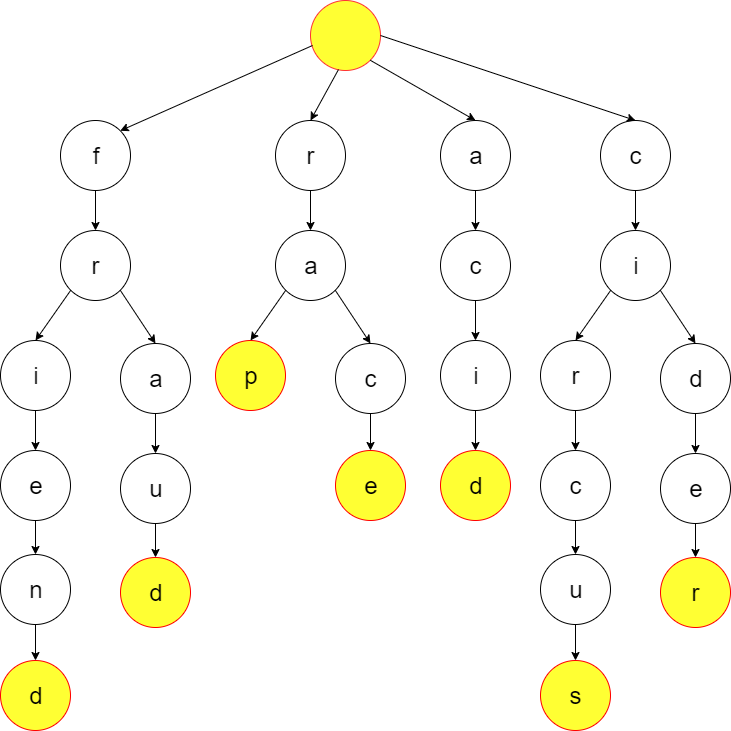

The diagram above was exported from draw.io. Its source (the exported page's mxGraphModel, read from the mxfile embedded in the PNG):
<mxGraphModel dx="1648" dy="576" grid="1" gridSize="10" guides="1" tooltips="1" connect="1" arrows="1" fold="1" page="1" pageScale="1" pageWidth="827" pageHeight="1169" math="0" shadow="0">
  <root>
    <mxCell id="0" />
    <mxCell id="1" parent="0" />
    <mxCell id="RrcCqHnlTI5QHZAXIsU4-1" value="&lt;font style=&quot;font-size: 24px&quot;&gt;f&lt;/font&gt;" style="ellipse;whiteSpace=wrap;html=1;" vertex="1" parent="1">
      <mxGeometry x="120" y="170" width="70" height="70" as="geometry" />
    </mxCell>
    <mxCell id="RrcCqHnlTI5QHZAXIsU4-2" value="" style="ellipse;whiteSpace=wrap;html=1;fillColor=#FFFF33;strokeColor=#FF3333;" vertex="1" parent="1">
      <mxGeometry x="370" y="50" width="70" height="70" as="geometry" />
    </mxCell>
    <mxCell id="RrcCqHnlTI5QHZAXIsU4-3" value="" style="endArrow=classic;html=1;exitX=0.029;exitY=0.643;exitDx=0;exitDy=0;exitPerimeter=0;entryX=1;entryY=0;entryDx=0;entryDy=0;" edge="1" parent="1" source="RrcCqHnlTI5QHZAXIsU4-2" target="RrcCqHnlTI5QHZAXIsU4-1">
      <mxGeometry width="50" height="50" relative="1" as="geometry">
        <mxPoint x="120" y="310" as="sourcePoint" />
        <mxPoint x="170" y="260" as="targetPoint" />
      </mxGeometry>
    </mxCell>
    <mxCell id="RrcCqHnlTI5QHZAXIsU4-5" value="&lt;span style=&quot;font-size: 24px&quot;&gt;r&lt;/span&gt;" style="ellipse;whiteSpace=wrap;html=1;" vertex="1" parent="1">
      <mxGeometry x="120" y="280" width="70" height="70" as="geometry" />
    </mxCell>
    <mxCell id="RrcCqHnlTI5QHZAXIsU4-6" value="&lt;span style=&quot;font-size: 24px&quot;&gt;i&lt;/span&gt;" style="ellipse;whiteSpace=wrap;html=1;" vertex="1" parent="1">
      <mxGeometry x="60" y="390" width="70" height="70" as="geometry" />
    </mxCell>
    <mxCell id="RrcCqHnlTI5QHZAXIsU4-7" value="&lt;span style=&quot;font-size: 24px&quot;&gt;e&lt;/span&gt;" style="ellipse;whiteSpace=wrap;html=1;" vertex="1" parent="1">
      <mxGeometry x="60" y="500" width="70" height="70" as="geometry" />
    </mxCell>
    <mxCell id="RrcCqHnlTI5QHZAXIsU4-8" value="&lt;span style=&quot;font-size: 24px&quot;&gt;n&lt;/span&gt;" style="ellipse;whiteSpace=wrap;html=1;" vertex="1" parent="1">
      <mxGeometry x="60" y="604" width="70" height="70" as="geometry" />
    </mxCell>
    <mxCell id="RrcCqHnlTI5QHZAXIsU4-9" value="&lt;font style=&quot;font-size: 24px&quot;&gt;d&lt;/font&gt;" style="ellipse;whiteSpace=wrap;html=1;fillColor=#FFFF33;strokeColor=#FF0000;" vertex="1" parent="1">
      <mxGeometry x="60" y="710" width="70" height="70" as="geometry" />
    </mxCell>
    <mxCell id="RrcCqHnlTI5QHZAXIsU4-11" value="" style="endArrow=classic;html=1;exitX=0;exitY=1;exitDx=0;exitDy=0;entryX=0.5;entryY=0;entryDx=0;entryDy=0;" edge="1" parent="1" source="RrcCqHnlTI5QHZAXIsU4-5" target="RrcCqHnlTI5QHZAXIsU4-6">
      <mxGeometry width="50" height="50" relative="1" as="geometry">
        <mxPoint x="60" y="850" as="sourcePoint" />
        <mxPoint x="110" y="800" as="targetPoint" />
      </mxGeometry>
    </mxCell>
    <mxCell id="RrcCqHnlTI5QHZAXIsU4-12" value="" style="endArrow=classic;html=1;exitX=0.5;exitY=1;exitDx=0;exitDy=0;entryX=0.5;entryY=0;entryDx=0;entryDy=0;" edge="1" parent="1" source="RrcCqHnlTI5QHZAXIsU4-1" target="RrcCqHnlTI5QHZAXIsU4-5">
      <mxGeometry width="50" height="50" relative="1" as="geometry">
        <mxPoint x="60" y="850" as="sourcePoint" />
        <mxPoint x="110" y="800" as="targetPoint" />
      </mxGeometry>
    </mxCell>
    <mxCell id="RrcCqHnlTI5QHZAXIsU4-13" value="" style="endArrow=classic;html=1;exitX=0.5;exitY=1;exitDx=0;exitDy=0;entryX=0.5;entryY=0;entryDx=0;entryDy=0;" edge="1" parent="1" source="RrcCqHnlTI5QHZAXIsU4-6" target="RrcCqHnlTI5QHZAXIsU4-7">
      <mxGeometry width="50" height="50" relative="1" as="geometry">
        <mxPoint x="60" y="850" as="sourcePoint" />
        <mxPoint x="110" y="800" as="targetPoint" />
      </mxGeometry>
    </mxCell>
    <mxCell id="RrcCqHnlTI5QHZAXIsU4-14" value="" style="endArrow=classic;html=1;exitX=0.5;exitY=1;exitDx=0;exitDy=0;entryX=0.5;entryY=0;entryDx=0;entryDy=0;" edge="1" parent="1" source="RrcCqHnlTI5QHZAXIsU4-7" target="RrcCqHnlTI5QHZAXIsU4-8">
      <mxGeometry width="50" height="50" relative="1" as="geometry">
        <mxPoint x="60" y="850" as="sourcePoint" />
        <mxPoint x="110" y="800" as="targetPoint" />
      </mxGeometry>
    </mxCell>
    <mxCell id="RrcCqHnlTI5QHZAXIsU4-15" value="" style="endArrow=classic;html=1;exitX=0.5;exitY=1;exitDx=0;exitDy=0;entryX=0.5;entryY=0;entryDx=0;entryDy=0;" edge="1" parent="1" source="RrcCqHnlTI5QHZAXIsU4-8" target="RrcCqHnlTI5QHZAXIsU4-9">
      <mxGeometry width="50" height="50" relative="1" as="geometry">
        <mxPoint x="60" y="850" as="sourcePoint" />
        <mxPoint x="110" y="800" as="targetPoint" />
      </mxGeometry>
    </mxCell>
    <mxCell id="RrcCqHnlTI5QHZAXIsU4-16" value="&lt;span style=&quot;font-size: 24px&quot;&gt;a&lt;/span&gt;" style="ellipse;whiteSpace=wrap;html=1;" vertex="1" parent="1">
      <mxGeometry x="180" y="393" width="70" height="70" as="geometry" />
    </mxCell>
    <mxCell id="RrcCqHnlTI5QHZAXIsU4-17" value="&lt;span style=&quot;font-size: 24px&quot;&gt;u&lt;/span&gt;" style="ellipse;whiteSpace=wrap;html=1;" vertex="1" parent="1">
      <mxGeometry x="180" y="503" width="70" height="70" as="geometry" />
    </mxCell>
    <mxCell id="RrcCqHnlTI5QHZAXIsU4-18" value="&lt;span style=&quot;font-size: 24px&quot;&gt;d&lt;/span&gt;" style="ellipse;whiteSpace=wrap;html=1;fillColor=#FFFF33;strokeColor=#FF0000;" vertex="1" parent="1">
      <mxGeometry x="180" y="607" width="70" height="70" as="geometry" />
    </mxCell>
    <mxCell id="RrcCqHnlTI5QHZAXIsU4-19" value="" style="endArrow=classic;html=1;exitX=0.5;exitY=1;exitDx=0;exitDy=0;entryX=0.5;entryY=0;entryDx=0;entryDy=0;" edge="1" source="RrcCqHnlTI5QHZAXIsU4-16" target="RrcCqHnlTI5QHZAXIsU4-17" parent="1">
      <mxGeometry width="50" height="50" relative="1" as="geometry">
        <mxPoint x="180" y="853" as="sourcePoint" />
        <mxPoint x="230" y="803" as="targetPoint" />
      </mxGeometry>
    </mxCell>
    <mxCell id="RrcCqHnlTI5QHZAXIsU4-20" value="" style="endArrow=classic;html=1;exitX=0.5;exitY=1;exitDx=0;exitDy=0;entryX=0.5;entryY=0;entryDx=0;entryDy=0;" edge="1" source="RrcCqHnlTI5QHZAXIsU4-17" target="RrcCqHnlTI5QHZAXIsU4-18" parent="1">
      <mxGeometry width="50" height="50" relative="1" as="geometry">
        <mxPoint x="180" y="853" as="sourcePoint" />
        <mxPoint x="230" y="803" as="targetPoint" />
      </mxGeometry>
    </mxCell>
    <mxCell id="RrcCqHnlTI5QHZAXIsU4-21" value="" style="endArrow=classic;html=1;exitX=1;exitY=1;exitDx=0;exitDy=0;entryX=0.5;entryY=0;entryDx=0;entryDy=0;" edge="1" parent="1" source="RrcCqHnlTI5QHZAXIsU4-5" target="RrcCqHnlTI5QHZAXIsU4-16">
      <mxGeometry width="50" height="50" relative="1" as="geometry">
        <mxPoint x="60" y="850" as="sourcePoint" />
        <mxPoint x="110" y="800" as="targetPoint" />
      </mxGeometry>
    </mxCell>
    <mxCell id="RrcCqHnlTI5QHZAXIsU4-23" value="&lt;span style=&quot;font-size: 24px&quot;&gt;r&lt;/span&gt;" style="ellipse;whiteSpace=wrap;html=1;" vertex="1" parent="1">
      <mxGeometry x="335" y="170" width="70" height="70" as="geometry" />
    </mxCell>
    <mxCell id="RrcCqHnlTI5QHZAXIsU4-24" value="&lt;span style=&quot;font-size: 24px&quot;&gt;a&lt;/span&gt;" style="ellipse;whiteSpace=wrap;html=1;" vertex="1" parent="1">
      <mxGeometry x="335" y="280" width="70" height="70" as="geometry" />
    </mxCell>
    <mxCell id="RrcCqHnlTI5QHZAXIsU4-25" value="&lt;span style=&quot;font-size: 24px&quot;&gt;p&lt;/span&gt;" style="ellipse;whiteSpace=wrap;html=1;fillColor=#FFFF33;strokeColor=#FF0000;" vertex="1" parent="1">
      <mxGeometry x="275" y="390" width="70" height="70" as="geometry" />
    </mxCell>
    <mxCell id="RrcCqHnlTI5QHZAXIsU4-26" value="" style="endArrow=classic;html=1;exitX=0;exitY=1;exitDx=0;exitDy=0;entryX=0.5;entryY=0;entryDx=0;entryDy=0;" edge="1" source="RrcCqHnlTI5QHZAXIsU4-24" target="RrcCqHnlTI5QHZAXIsU4-25" parent="1">
      <mxGeometry width="50" height="50" relative="1" as="geometry">
        <mxPoint x="275" y="850" as="sourcePoint" />
        <mxPoint x="325" y="800" as="targetPoint" />
      </mxGeometry>
    </mxCell>
    <mxCell id="RrcCqHnlTI5QHZAXIsU4-27" value="" style="endArrow=classic;html=1;exitX=0.5;exitY=1;exitDx=0;exitDy=0;entryX=0.5;entryY=0;entryDx=0;entryDy=0;" edge="1" source="RrcCqHnlTI5QHZAXIsU4-23" target="RrcCqHnlTI5QHZAXIsU4-24" parent="1">
      <mxGeometry width="50" height="50" relative="1" as="geometry">
        <mxPoint x="275" y="850" as="sourcePoint" />
        <mxPoint x="325" y="800" as="targetPoint" />
      </mxGeometry>
    </mxCell>
    <mxCell id="RrcCqHnlTI5QHZAXIsU4-28" value="&lt;span style=&quot;font-size: 24px&quot;&gt;c&lt;/span&gt;" style="ellipse;whiteSpace=wrap;html=1;" vertex="1" parent="1">
      <mxGeometry x="395" y="393" width="70" height="70" as="geometry" />
    </mxCell>
    <mxCell id="RrcCqHnlTI5QHZAXIsU4-29" value="" style="endArrow=classic;html=1;exitX=1;exitY=1;exitDx=0;exitDy=0;entryX=0.5;entryY=0;entryDx=0;entryDy=0;" edge="1" source="RrcCqHnlTI5QHZAXIsU4-24" target="RrcCqHnlTI5QHZAXIsU4-28" parent="1">
      <mxGeometry width="50" height="50" relative="1" as="geometry">
        <mxPoint x="275" y="850" as="sourcePoint" />
        <mxPoint x="325" y="800" as="targetPoint" />
      </mxGeometry>
    </mxCell>
    <mxCell id="RrcCqHnlTI5QHZAXIsU4-30" value="" style="endArrow=classic;html=1;exitX=0.4;exitY=0.986;exitDx=0;exitDy=0;exitPerimeter=0;entryX=0.5;entryY=0;entryDx=0;entryDy=0;" edge="1" parent="1" source="RrcCqHnlTI5QHZAXIsU4-2" target="RrcCqHnlTI5QHZAXIsU4-23">
      <mxGeometry width="50" height="50" relative="1" as="geometry">
        <mxPoint x="590" y="250" as="sourcePoint" />
        <mxPoint x="560" y="420" as="targetPoint" />
      </mxGeometry>
    </mxCell>
    <mxCell id="RrcCqHnlTI5QHZAXIsU4-31" value="&lt;span style=&quot;font-size: 24px&quot;&gt;e&lt;/span&gt;" style="ellipse;whiteSpace=wrap;html=1;fillColor=#FFFF33;strokeColor=#FF0000;" vertex="1" parent="1">
      <mxGeometry x="395" y="500" width="70" height="70" as="geometry" />
    </mxCell>
    <mxCell id="RrcCqHnlTI5QHZAXIsU4-32" value="" style="endArrow=classic;html=1;exitX=0.5;exitY=1;exitDx=0;exitDy=0;" edge="1" parent="1" source="RrcCqHnlTI5QHZAXIsU4-28" target="RrcCqHnlTI5QHZAXIsU4-31">
      <mxGeometry width="50" height="50" relative="1" as="geometry">
        <mxPoint x="60" y="850" as="sourcePoint" />
        <mxPoint x="110" y="800" as="targetPoint" />
      </mxGeometry>
    </mxCell>
    <mxCell id="RrcCqHnlTI5QHZAXIsU4-33" value="&lt;span style=&quot;font-size: 24px&quot;&gt;a&lt;/span&gt;" style="ellipse;whiteSpace=wrap;html=1;" vertex="1" parent="1">
      <mxGeometry x="500" y="170" width="70" height="70" as="geometry" />
    </mxCell>
    <mxCell id="RrcCqHnlTI5QHZAXIsU4-34" value="&lt;span style=&quot;font-size: 24px&quot;&gt;c&lt;/span&gt;" style="ellipse;whiteSpace=wrap;html=1;" vertex="1" parent="1">
      <mxGeometry x="500" y="280" width="70" height="70" as="geometry" />
    </mxCell>
    <mxCell id="RrcCqHnlTI5QHZAXIsU4-35" value="&lt;span style=&quot;font-size: 24px&quot;&gt;i&lt;/span&gt;" style="ellipse;whiteSpace=wrap;html=1;" vertex="1" parent="1">
      <mxGeometry x="500" y="390" width="70" height="70" as="geometry" />
    </mxCell>
    <mxCell id="RrcCqHnlTI5QHZAXIsU4-36" value="&lt;span style=&quot;font-size: 24px&quot;&gt;d&lt;/span&gt;" style="ellipse;whiteSpace=wrap;html=1;fillColor=#FFFF33;strokeColor=#FF0000;" vertex="1" parent="1">
      <mxGeometry x="500" y="500" width="70" height="70" as="geometry" />
    </mxCell>
    <mxCell id="RrcCqHnlTI5QHZAXIsU4-37" value="" style="endArrow=classic;html=1;exitX=1;exitY=1;exitDx=0;exitDy=0;entryX=0.5;entryY=0;entryDx=0;entryDy=0;" edge="1" parent="1" source="RrcCqHnlTI5QHZAXIsU4-2" target="RrcCqHnlTI5QHZAXIsU4-33">
      <mxGeometry width="50" height="50" relative="1" as="geometry">
        <mxPoint x="700" y="380" as="sourcePoint" />
        <mxPoint x="750" y="330" as="targetPoint" />
      </mxGeometry>
    </mxCell>
    <mxCell id="RrcCqHnlTI5QHZAXIsU4-38" value="" style="endArrow=classic;html=1;exitX=0.5;exitY=1;exitDx=0;exitDy=0;entryX=0.5;entryY=0;entryDx=0;entryDy=0;" edge="1" parent="1" source="RrcCqHnlTI5QHZAXIsU4-33" target="RrcCqHnlTI5QHZAXIsU4-34">
      <mxGeometry width="50" height="50" relative="1" as="geometry">
        <mxPoint x="680" y="475" as="sourcePoint" />
        <mxPoint x="730" y="425" as="targetPoint" />
      </mxGeometry>
    </mxCell>
    <mxCell id="RrcCqHnlTI5QHZAXIsU4-39" value="" style="endArrow=classic;html=1;exitX=0.5;exitY=1;exitDx=0;exitDy=0;entryX=0.5;entryY=0;entryDx=0;entryDy=0;" edge="1" parent="1" source="RrcCqHnlTI5QHZAXIsU4-34" target="RrcCqHnlTI5QHZAXIsU4-35">
      <mxGeometry width="50" height="50" relative="1" as="geometry">
        <mxPoint x="670" y="463" as="sourcePoint" />
        <mxPoint x="720" y="413" as="targetPoint" />
      </mxGeometry>
    </mxCell>
    <mxCell id="RrcCqHnlTI5QHZAXIsU4-40" value="" style="endArrow=classic;html=1;exitX=0.5;exitY=1;exitDx=0;exitDy=0;entryX=0.5;entryY=0;entryDx=0;entryDy=0;" edge="1" parent="1" source="RrcCqHnlTI5QHZAXIsU4-35" target="RrcCqHnlTI5QHZAXIsU4-36">
      <mxGeometry width="50" height="50" relative="1" as="geometry">
        <mxPoint x="660" y="525" as="sourcePoint" />
        <mxPoint x="710" y="475" as="targetPoint" />
      </mxGeometry>
    </mxCell>
    <mxCell id="RrcCqHnlTI5QHZAXIsU4-41" value="&lt;span style=&quot;font-size: 24px&quot;&gt;c&lt;/span&gt;" style="ellipse;whiteSpace=wrap;html=1;" vertex="1" parent="1">
      <mxGeometry x="660" y="170" width="70" height="70" as="geometry" />
    </mxCell>
    <mxCell id="RrcCqHnlTI5QHZAXIsU4-42" value="&lt;span style=&quot;font-size: 24px&quot;&gt;i&lt;/span&gt;" style="ellipse;whiteSpace=wrap;html=1;" vertex="1" parent="1">
      <mxGeometry x="660" y="280" width="70" height="70" as="geometry" />
    </mxCell>
    <mxCell id="RrcCqHnlTI5QHZAXIsU4-43" value="&lt;span style=&quot;font-size: 24px&quot;&gt;r&lt;/span&gt;" style="ellipse;whiteSpace=wrap;html=1;" vertex="1" parent="1">
      <mxGeometry x="600" y="390" width="70" height="70" as="geometry" />
    </mxCell>
    <mxCell id="RrcCqHnlTI5QHZAXIsU4-44" value="&lt;span style=&quot;font-size: 24px&quot;&gt;c&lt;/span&gt;" style="ellipse;whiteSpace=wrap;html=1;" vertex="1" parent="1">
      <mxGeometry x="600" y="500" width="70" height="70" as="geometry" />
    </mxCell>
    <mxCell id="RrcCqHnlTI5QHZAXIsU4-45" value="&lt;span style=&quot;font-size: 24px&quot;&gt;u&lt;/span&gt;" style="ellipse;whiteSpace=wrap;html=1;" vertex="1" parent="1">
      <mxGeometry x="600" y="604" width="70" height="70" as="geometry" />
    </mxCell>
    <mxCell id="RrcCqHnlTI5QHZAXIsU4-46" value="&lt;span style=&quot;font-size: 24px&quot;&gt;s&lt;/span&gt;" style="ellipse;whiteSpace=wrap;html=1;fillColor=#FFFF33;strokeColor=#FF0000;" vertex="1" parent="1">
      <mxGeometry x="600" y="710" width="70" height="70" as="geometry" />
    </mxCell>
    <mxCell id="RrcCqHnlTI5QHZAXIsU4-47" value="" style="endArrow=classic;html=1;exitX=0;exitY=1;exitDx=0;exitDy=0;entryX=0.5;entryY=0;entryDx=0;entryDy=0;" edge="1" source="RrcCqHnlTI5QHZAXIsU4-42" target="RrcCqHnlTI5QHZAXIsU4-43" parent="1">
      <mxGeometry width="50" height="50" relative="1" as="geometry">
        <mxPoint x="600" y="850" as="sourcePoint" />
        <mxPoint x="650" y="800" as="targetPoint" />
      </mxGeometry>
    </mxCell>
    <mxCell id="RrcCqHnlTI5QHZAXIsU4-48" value="" style="endArrow=classic;html=1;exitX=0.5;exitY=1;exitDx=0;exitDy=0;entryX=0.5;entryY=0;entryDx=0;entryDy=0;" edge="1" source="RrcCqHnlTI5QHZAXIsU4-41" target="RrcCqHnlTI5QHZAXIsU4-42" parent="1">
      <mxGeometry width="50" height="50" relative="1" as="geometry">
        <mxPoint x="600" y="850" as="sourcePoint" />
        <mxPoint x="650" y="800" as="targetPoint" />
      </mxGeometry>
    </mxCell>
    <mxCell id="RrcCqHnlTI5QHZAXIsU4-49" value="" style="endArrow=classic;html=1;exitX=0.5;exitY=1;exitDx=0;exitDy=0;entryX=0.5;entryY=0;entryDx=0;entryDy=0;" edge="1" source="RrcCqHnlTI5QHZAXIsU4-43" target="RrcCqHnlTI5QHZAXIsU4-44" parent="1">
      <mxGeometry width="50" height="50" relative="1" as="geometry">
        <mxPoint x="600" y="850" as="sourcePoint" />
        <mxPoint x="650" y="800" as="targetPoint" />
      </mxGeometry>
    </mxCell>
    <mxCell id="RrcCqHnlTI5QHZAXIsU4-50" value="" style="endArrow=classic;html=1;exitX=0.5;exitY=1;exitDx=0;exitDy=0;entryX=0.5;entryY=0;entryDx=0;entryDy=0;" edge="1" source="RrcCqHnlTI5QHZAXIsU4-44" target="RrcCqHnlTI5QHZAXIsU4-45" parent="1">
      <mxGeometry width="50" height="50" relative="1" as="geometry">
        <mxPoint x="600" y="850" as="sourcePoint" />
        <mxPoint x="650" y="800" as="targetPoint" />
      </mxGeometry>
    </mxCell>
    <mxCell id="RrcCqHnlTI5QHZAXIsU4-51" value="" style="endArrow=classic;html=1;exitX=0.5;exitY=1;exitDx=0;exitDy=0;entryX=0.5;entryY=0;entryDx=0;entryDy=0;" edge="1" source="RrcCqHnlTI5QHZAXIsU4-45" target="RrcCqHnlTI5QHZAXIsU4-46" parent="1">
      <mxGeometry width="50" height="50" relative="1" as="geometry">
        <mxPoint x="600" y="850" as="sourcePoint" />
        <mxPoint x="650" y="800" as="targetPoint" />
      </mxGeometry>
    </mxCell>
    <mxCell id="RrcCqHnlTI5QHZAXIsU4-52" value="&lt;span style=&quot;font-size: 24px&quot;&gt;d&lt;/span&gt;" style="ellipse;whiteSpace=wrap;html=1;" vertex="1" parent="1">
      <mxGeometry x="720" y="393" width="70" height="70" as="geometry" />
    </mxCell>
    <mxCell id="RrcCqHnlTI5QHZAXIsU4-53" value="&lt;span style=&quot;font-size: 24px&quot;&gt;e&lt;/span&gt;" style="ellipse;whiteSpace=wrap;html=1;" vertex="1" parent="1">
      <mxGeometry x="720" y="503" width="70" height="70" as="geometry" />
    </mxCell>
    <mxCell id="RrcCqHnlTI5QHZAXIsU4-54" value="&lt;span style=&quot;font-size: 24px&quot;&gt;r&lt;/span&gt;" style="ellipse;whiteSpace=wrap;html=1;fillColor=#FFFF33;strokeColor=#FF0000;" vertex="1" parent="1">
      <mxGeometry x="720" y="607" width="70" height="70" as="geometry" />
    </mxCell>
    <mxCell id="RrcCqHnlTI5QHZAXIsU4-55" value="" style="endArrow=classic;html=1;exitX=0.5;exitY=1;exitDx=0;exitDy=0;entryX=0.5;entryY=0;entryDx=0;entryDy=0;" edge="1" source="RrcCqHnlTI5QHZAXIsU4-52" target="RrcCqHnlTI5QHZAXIsU4-53" parent="1">
      <mxGeometry width="50" height="50" relative="1" as="geometry">
        <mxPoint x="720" y="853" as="sourcePoint" />
        <mxPoint x="770" y="803" as="targetPoint" />
      </mxGeometry>
    </mxCell>
    <mxCell id="RrcCqHnlTI5QHZAXIsU4-56" value="" style="endArrow=classic;html=1;exitX=0.5;exitY=1;exitDx=0;exitDy=0;entryX=0.5;entryY=0;entryDx=0;entryDy=0;" edge="1" source="RrcCqHnlTI5QHZAXIsU4-53" target="RrcCqHnlTI5QHZAXIsU4-54" parent="1">
      <mxGeometry width="50" height="50" relative="1" as="geometry">
        <mxPoint x="720" y="853" as="sourcePoint" />
        <mxPoint x="770" y="803" as="targetPoint" />
      </mxGeometry>
    </mxCell>
    <mxCell id="RrcCqHnlTI5QHZAXIsU4-57" value="" style="endArrow=classic;html=1;exitX=1;exitY=1;exitDx=0;exitDy=0;entryX=0.5;entryY=0;entryDx=0;entryDy=0;" edge="1" source="RrcCqHnlTI5QHZAXIsU4-42" target="RrcCqHnlTI5QHZAXIsU4-52" parent="1">
      <mxGeometry width="50" height="50" relative="1" as="geometry">
        <mxPoint x="600" y="850" as="sourcePoint" />
        <mxPoint x="650" y="800" as="targetPoint" />
      </mxGeometry>
    </mxCell>
    <mxCell id="RrcCqHnlTI5QHZAXIsU4-58" value="" style="endArrow=classic;html=1;exitX=1;exitY=0.5;exitDx=0;exitDy=0;entryX=0.5;entryY=0;entryDx=0;entryDy=0;" edge="1" parent="1" source="RrcCqHnlTI5QHZAXIsU4-2" target="RrcCqHnlTI5QHZAXIsU4-41">
      <mxGeometry width="50" height="50" relative="1" as="geometry">
        <mxPoint x="550" y="85" as="sourcePoint" />
        <mxPoint x="600" y="35" as="targetPoint" />
      </mxGeometry>
    </mxCell>
  </root>
</mxGraphModel>